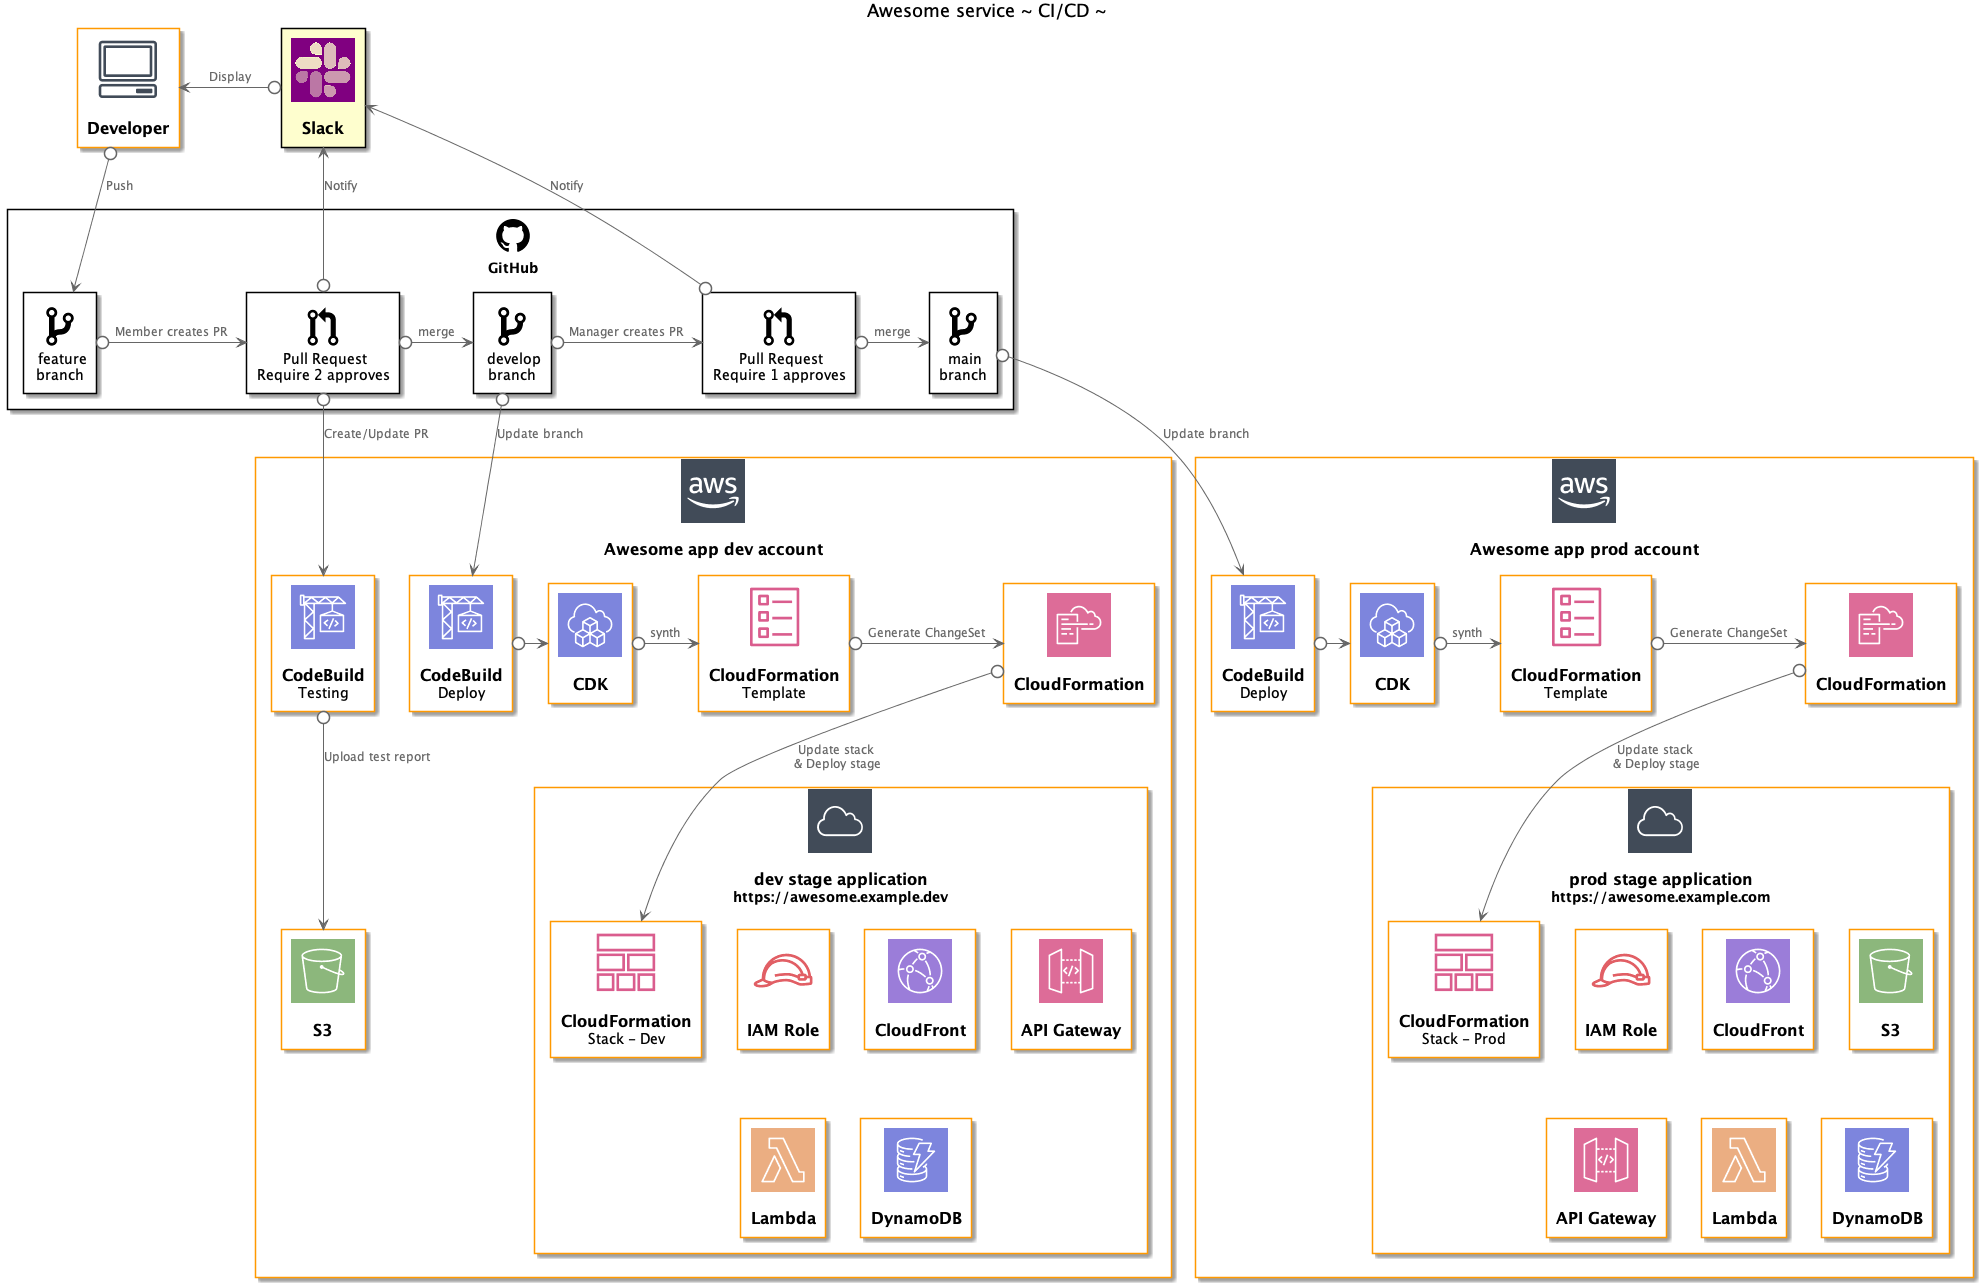

The diagram above was rendered by PlantUML. Its source (embedded in the PNG):
@startuml sample05_cicd

title Awesome service ~ CI/CD ~
' left to right direction
!define AzurePuml https://raw.githubusercontent.com/plantuml-stdlib/Azure-PlantUML/release/2-1/dist
!includeurl AzurePuml/AzureCommon.puml
!includeurl AzurePuml/General/Azure.puml
!includeurl AzurePuml/AzureSimplified.puml

!define AWSPuml https://raw.githubusercontent.com/awslabs/aws-icons-for-plantuml/v10.0/dist
!includeurl AWSPuml/AWSCommon.puml
!includeurl AWSPuml/General/Client.puml
!includeurl AWSPuml/GroupIcons/Cloud.puml
!includeurl AWSPuml/GroupIcons/Cloudalt.puml

!includeurl AWSPuml/SecurityIdentityCompliance/IdentityAccessManagementRole.puml
!includeurl AWSPuml/NetworkingContentDelivery/CloudFront.puml
!includeurl AWSPuml/ApplicationIntegration/APIGateway.puml
!includeurl AWSPuml/Compute/Lambda.puml
!includeurl AWSPuml/Storage/SimpleStorageService.puml
!includeurl AWSPuml/Database/DynamoDB.puml
!includeurl AWSPuml/DeveloperTools/CodeBuild.puml
!includeurl AWSPuml/DeveloperTools/CloudDevelopmentKit.puml
!includeurl AWSPuml/ManagementGovernance/CloudFormation.puml
!includeurl AWSPuml/ManagementGovernance/CloudFormationChangeSet.puml
!includeurl AWSPuml/ManagementGovernance/CloudFormationStack.puml
!includeurl AWSPuml/ManagementGovernance/CloudFormationTemplate.puml

!includeurl AWSPuml/AWSSimplified.puml

!define ICONURL https://raw.githubusercontent.com/tupadr3/plantuml-icon-font-sprites/v2.3.0
!includeurl ICONURL/common.puml
!includeurl ICONURL/devicons/github_badge.puml
!includeurl ICONURL/devicons/git.puml
!includeurl ICONURL/devicons/git_branch.puml
!includeurl ICONURL/devicons/git_pull_request.puml
!includeurl ICONURL/devicons/git_merge.puml

!include ./custom.pu

Client(developer, Developer, Developer client device)

Slack(slack, Slack, Slack)

DEV_GITHUB_BADGE(github, GitHub) {
  DEV_GIT_BRANCH(gitBranchFeature, feature\nbranch) #White
  DEV_GIT_BRANCH(gitBranchDevelop, develop\nbranch) #White
  DEV_GIT_BRANCH(gitBranchMain, main\nbranch) #White
  DEV_GIT_PULL_REQUEST(gitPRDevelop, Pull Request\nRequire 2 approves) #White
  DEV_GIT_PULL_REQUEST(gitPRMain, Pull Request\nRequire 1 approves) #White
}

Cloudalt(awesome-dev, Awesome app dev account, "Awesome app dev account") {
  CodeBuild(codeBuildTestDev, "CodeBuild\nTesting", "CodeBuild Testing")
  SimpleStorageService(s3Dev, "S3", "Store test reports")
  CodeBuild(codeBuildDeployDev, "CodeBuild\nDeploy", "CodeBuild Deploy")
  CloudDevelopmentKit(cdkDev, "CDK", "CDK")
  CloudFormation(cloudformationDev, "CloudFormation", "CloudFormation")
  CloudFormationTemplate(cloudformationTemplateDev, "CloudFormation\nTemplate", "CloudFormation Template")

  Cloud(awesome-dev-app, dev stage application\nhttps://awesome.example.dev, dev) {
    CloudFormationStack(cloudformationStackDev, "CloudFormation\nStack - Dev", "CloudFormationStack")
    IdentityAccessManagementRole(iamRoleDev, "IAM Role", "IAM Role")
    CloudFront(cloudFrontDev, "CloudFront", "CloudFront")
    SimpleStorageService(s3Dev, "S3", "Host static website")
    APIGateway(apiGatewayDev, "API Gateway", "API Gateway")
    Lambda(lambdaDev, "Lambda", "Delete user mapping info")
    DynamoDB(dynamoDBDev, "DynamoDB", "DynamoDB")
  }
}

Cloudalt(awesome-prod, Awesome app prod account, "Awesome app prod account") {
  CodeBuild(codeBuildDeployProd, "CodeBuild\nDeploy", "CodeBuild Deploy")
  CloudDevelopmentKit(cdkProd, "CDK", "CDK")
  CloudFormation(cloudformationProd, "CloudFormation", "CloudFormation")
  CloudFormationTemplate(cloudformationTemplateProd, "CloudFormation\nTemplate", "CloudFormation Template")

  Cloud(awesome-prod-app, prod stage application\nhttps://awesome.example.com, prod) {
    CloudFormationStack(cloudformationStackProd, "CloudFormation\nStack - Prod", "CloudFormationStack")
    IdentityAccessManagementRole(iamRoleProd, "IAM Role", "IAM Role")
    CloudFront(cloudFrontProd, "CloudFront", "CloudFront")
    SimpleStorageService(s3Prod, "S3", "Host static website")
    APIGateway(apiGatewayProd, "API Gateway", "API Gateway")
    Lambda(lambdaProd, "Lambda", "Delete user mapping info")
    DynamoDB(dynamoDBProd, "DynamoDB", "DynamoDB")
  }
}

developer 0--> gitBranchFeature : Push
gitBranchFeature 0-> gitPRDevelop : Member creates PR
gitPRDevelop 0-> gitBranchDevelop : merge
gitBranchDevelop 0-> gitPRMain : Manager creates PR
gitPRMain 0-> gitBranchMain : merge
gitPRDevelop 0-up-> slack : Notify
gitPRMain 0-up-> slack : Notify
slack 0-left-> developer : Display

gitPRDevelop 0--> codeBuildTestDev : Create/Update PR
codeBuildTestDev 0--> s3Dev : Upload test report
gitBranchDevelop 0--> codeBuildDeployDev : Update branch
codeBuildDeployDev 0-> cdkDev
cdkDev 0-> cloudformationTemplateDev : synth
cloudformationTemplateDev 0-> cloudformationDev : Generate ChangeSet
cloudformationDev 0--> cloudformationStackDev : Update stack \n& Deploy stage
gitBranchMain 0--> codeBuildDeployProd : Update branch
codeBuildDeployProd 0-> cdkProd
cdkProd 0-> cloudformationTemplateProd : synth
cloudformationTemplateProd 0-> cloudformationProd : Generate ChangeSet
cloudformationProd 0--> cloudformationStackProd : Update stack \n& Deploy stage

@enduml